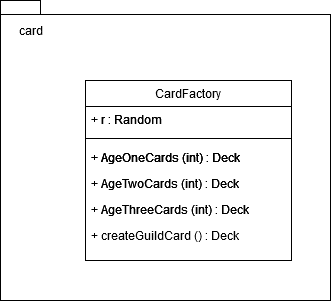

The diagram above was exported from draw.io. Its source (the exported page's mxGraphModel, read from the mxfile embedded in the PNG):
<mxGraphModel dx="813" dy="436" grid="1" gridSize="10" guides="1" tooltips="1" connect="1" arrows="1" fold="1" page="1" pageScale="1" pageWidth="827" pageHeight="1169" math="0" shadow="0">
  <root>
    <mxCell id="WIyWlLk6GJQsqaUBKTNV-0" />
    <mxCell id="WIyWlLk6GJQsqaUBKTNV-1" parent="WIyWlLk6GJQsqaUBKTNV-0" />
    <mxCell id="7-MIUs9Ul0dzj1FZJ6dy-10" value="" style="shape=folder;fontStyle=1;spacingTop=10;tabWidth=40;tabHeight=14;tabPosition=left;html=1;fontColor=none;align=left;" vertex="1" parent="WIyWlLk6GJQsqaUBKTNV-1">
      <mxGeometry x="249" y="160" width="330" height="300" as="geometry" />
    </mxCell>
    <mxCell id="zkfFHV4jXpPFQw0GAbJ--6" value="CardFactory" style="swimlane;fontStyle=0;align=center;verticalAlign=top;childLayout=stackLayout;horizontal=1;startSize=26;horizontalStack=0;resizeParent=1;resizeLast=0;collapsible=1;marginBottom=0;rounded=0;shadow=0;strokeWidth=1;" parent="WIyWlLk6GJQsqaUBKTNV-1" vertex="1">
      <mxGeometry x="334" y="240" width="206" height="180" as="geometry">
        <mxRectangle x="130" y="380" width="160" height="26" as="alternateBounds" />
      </mxGeometry>
    </mxCell>
    <mxCell id="zkfFHV4jXpPFQw0GAbJ--7" value="+ r : Random" style="text;align=left;verticalAlign=top;spacingLeft=4;spacingRight=4;overflow=hidden;rotatable=0;points=[[0,0.5],[1,0.5]];portConstraint=eastwest;" parent="zkfFHV4jXpPFQw0GAbJ--6" vertex="1">
      <mxGeometry y="26" width="206" height="26" as="geometry" />
    </mxCell>
    <mxCell id="zkfFHV4jXpPFQw0GAbJ--9" value="" style="line;html=1;strokeWidth=1;align=left;verticalAlign=middle;spacingTop=-1;spacingLeft=3;spacingRight=3;rotatable=0;labelPosition=right;points=[];portConstraint=eastwest;" parent="zkfFHV4jXpPFQw0GAbJ--6" vertex="1">
      <mxGeometry y="52" width="206" height="12" as="geometry" />
    </mxCell>
    <mxCell id="zkfFHV4jXpPFQw0GAbJ--11" value="+ AgeOneCards (int) : Deck" style="text;align=left;verticalAlign=top;spacingLeft=4;spacingRight=4;overflow=hidden;rotatable=0;points=[[0,0.5],[1,0.5]];portConstraint=eastwest;" parent="zkfFHV4jXpPFQw0GAbJ--6" vertex="1">
      <mxGeometry y="64" width="206" height="26" as="geometry" />
    </mxCell>
    <mxCell id="7-MIUs9Ul0dzj1FZJ6dy-2" value="+ AgeTwoCards (int) : Deck" style="text;align=left;verticalAlign=top;spacingLeft=4;spacingRight=4;overflow=hidden;rotatable=0;points=[[0,0.5],[1,0.5]];portConstraint=eastwest;" vertex="1" parent="zkfFHV4jXpPFQw0GAbJ--6">
      <mxGeometry y="90" width="206" height="26" as="geometry" />
    </mxCell>
    <mxCell id="7-MIUs9Ul0dzj1FZJ6dy-1" value="+ AgeThreeCards (int) : Deck" style="text;align=left;verticalAlign=top;spacingLeft=4;spacingRight=4;overflow=hidden;rotatable=0;points=[[0,0.5],[1,0.5]];portConstraint=eastwest;" vertex="1" parent="zkfFHV4jXpPFQw0GAbJ--6">
      <mxGeometry y="116" width="206" height="26" as="geometry" />
    </mxCell>
    <mxCell id="7-MIUs9Ul0dzj1FZJ6dy-9" value="+ createGuildCard () : Deck" style="text;align=left;verticalAlign=top;spacingLeft=4;spacingRight=4;overflow=hidden;rotatable=0;points=[[0,0.5],[1,0.5]];portConstraint=eastwest;" vertex="1" parent="zkfFHV4jXpPFQw0GAbJ--6">
      <mxGeometry y="142" width="206" height="26" as="geometry" />
    </mxCell>
    <mxCell id="7-MIUs9Ul0dzj1FZJ6dy-0" value="+ AgeOneCards (int) : Deck" style="text;align=left;verticalAlign=top;spacingLeft=4;spacingRight=4;overflow=hidden;rotatable=0;points=[[0,0.5],[1,0.5]];portConstraint=eastwest;" vertex="1" parent="WIyWlLk6GJQsqaUBKTNV-1">
      <mxGeometry x="334" y="304" width="160" height="26" as="geometry" />
    </mxCell>
    <mxCell id="7-MIUs9Ul0dzj1FZJ6dy-3" value="CardFactory" style="swimlane;fontStyle=0;align=center;verticalAlign=top;childLayout=stackLayout;horizontal=1;startSize=26;horizontalStack=0;resizeParent=1;resizeLast=0;collapsible=1;marginBottom=0;rounded=0;shadow=0;strokeWidth=1;" vertex="1" parent="WIyWlLk6GJQsqaUBKTNV-1">
      <mxGeometry x="334" y="240" width="206" height="180" as="geometry">
        <mxRectangle x="130" y="380" width="160" height="26" as="alternateBounds" />
      </mxGeometry>
    </mxCell>
    <mxCell id="7-MIUs9Ul0dzj1FZJ6dy-4" value="+ r : Random" style="text;align=left;verticalAlign=top;spacingLeft=4;spacingRight=4;overflow=hidden;rotatable=0;points=[[0,0.5],[1,0.5]];portConstraint=eastwest;" vertex="1" parent="7-MIUs9Ul0dzj1FZJ6dy-3">
      <mxGeometry y="26" width="206" height="26" as="geometry" />
    </mxCell>
    <mxCell id="7-MIUs9Ul0dzj1FZJ6dy-5" value="" style="line;html=1;strokeWidth=1;align=left;verticalAlign=middle;spacingTop=-1;spacingLeft=3;spacingRight=3;rotatable=0;labelPosition=right;points=[];portConstraint=eastwest;" vertex="1" parent="7-MIUs9Ul0dzj1FZJ6dy-3">
      <mxGeometry y="52" width="206" height="12" as="geometry" />
    </mxCell>
    <mxCell id="7-MIUs9Ul0dzj1FZJ6dy-6" value="+ AgeOneCards (int) : Deck" style="text;align=left;verticalAlign=top;spacingLeft=4;spacingRight=4;overflow=hidden;rotatable=0;points=[[0,0.5],[1,0.5]];portConstraint=eastwest;" vertex="1" parent="7-MIUs9Ul0dzj1FZJ6dy-3">
      <mxGeometry y="64" width="206" height="26" as="geometry" />
    </mxCell>
    <mxCell id="7-MIUs9Ul0dzj1FZJ6dy-7" value="+ AgeTwoCards (int) : Deck" style="text;align=left;verticalAlign=top;spacingLeft=4;spacingRight=4;overflow=hidden;rotatable=0;points=[[0,0.5],[1,0.5]];portConstraint=eastwest;" vertex="1" parent="7-MIUs9Ul0dzj1FZJ6dy-3">
      <mxGeometry y="90" width="206" height="26" as="geometry" />
    </mxCell>
    <mxCell id="7-MIUs9Ul0dzj1FZJ6dy-8" value="+ AgeThreeCards (int) : Deck" style="text;align=left;verticalAlign=top;spacingLeft=4;spacingRight=4;overflow=hidden;rotatable=0;points=[[0,0.5],[1,0.5]];portConstraint=eastwest;" vertex="1" parent="7-MIUs9Ul0dzj1FZJ6dy-3">
      <mxGeometry y="116" width="206" height="26" as="geometry" />
    </mxCell>
    <mxCell id="7-MIUs9Ul0dzj1FZJ6dy-11" value="card" style="text;html=1;strokeColor=none;fillColor=none;align=center;verticalAlign=middle;whiteSpace=wrap;rounded=0;fontColor=none;" vertex="1" parent="WIyWlLk6GJQsqaUBKTNV-1">
      <mxGeometry x="260" y="180" width="40" height="20" as="geometry" />
    </mxCell>
  </root>
</mxGraphModel>